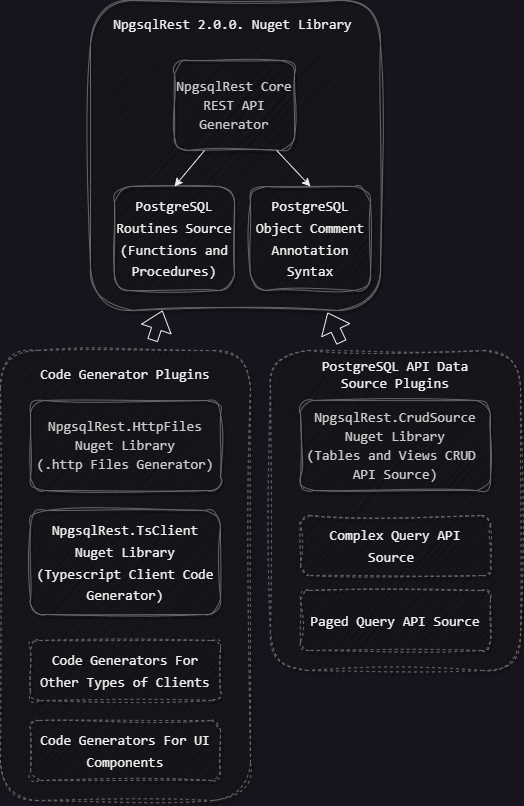

The diagram above was exported from draw.io. Its source (the exported page's mxGraphModel, read from the mxfile embedded in the PNG):
<mxGraphModel dx="2049" dy="1194" grid="1" gridSize="10" guides="1" tooltips="1" connect="1" arrows="1" fold="1" page="1" pageScale="1" pageWidth="827" pageHeight="1169" math="0" shadow="0">
  <root>
    <mxCell id="0" />
    <mxCell id="1" parent="0" />
    <mxCell id="mivU_dDRvEHdF3TyyADl-3" value="" style="whiteSpace=wrap;html=1;shadow=1;fontSize=18;fillColor=#171717;strokeColor=#666666;sketch=1;curveFitting=1;jiggle=2;rounded=1;" parent="1" vertex="1">
      <mxGeometry x="170" y="140" width="290" height="310" as="geometry" />
    </mxCell>
    <mxCell id="OtCaOb2FCdxnkuY_lq9R-1" value="&lt;div style=&quot;color: rgb(204, 204, 204); font-family: Consolas, &amp;quot;Courier New&amp;quot;, monospace; font-size: 14px; line-height: 19px;&quot;&gt;NpgsqlRest Core REST API Generator&lt;/div&gt;" style="whiteSpace=wrap;html=1;shadow=1;fontSize=18;fillColor=#171717;strokeColor=#666666;sketch=1;curveFitting=1;jiggle=2;rounded=1;" parent="1" vertex="1">
      <mxGeometry x="254" y="200" width="120" height="90" as="geometry" />
    </mxCell>
    <mxCell id="OtCaOb2FCdxnkuY_lq9R-2" value="&lt;font style=&quot;font-size: 14px;&quot; face=&quot;Consolas, Courier New, monospace&quot;&gt;PostgreSQL Routines Source (Functions and Procedures)&lt;/font&gt;" style="whiteSpace=wrap;html=1;shadow=1;fontSize=18;fillColor=#171717;strokeColor=#666666;sketch=1;curveFitting=1;jiggle=2;rounded=1;" parent="1" vertex="1">
      <mxGeometry x="194" y="326" width="120" height="104" as="geometry" />
    </mxCell>
    <mxCell id="OtCaOb2FCdxnkuY_lq9R-3" value="" style="endArrow=classic;html=1;rounded=0;entryX=0.5;entryY=0;entryDx=0;entryDy=0;exitX=0.25;exitY=1;exitDx=0;exitDy=0;" parent="1" source="OtCaOb2FCdxnkuY_lq9R-1" target="OtCaOb2FCdxnkuY_lq9R-2" edge="1">
      <mxGeometry width="50" height="50" relative="1" as="geometry">
        <mxPoint x="454" y="520" as="sourcePoint" />
        <mxPoint x="504" y="470" as="targetPoint" />
      </mxGeometry>
    </mxCell>
    <mxCell id="mivU_dDRvEHdF3TyyADl-4" value="&lt;font face=&quot;Consolas, Courier New, monospace&quot; style=&quot;font-size: 14px;&quot;&gt;NpgsqlRest 2.0.0. Nuget Library&lt;/font&gt;" style="text;html=1;align=center;verticalAlign=middle;whiteSpace=wrap;rounded=0;" parent="1" vertex="1">
      <mxGeometry x="182" y="150" width="261" height="30" as="geometry" />
    </mxCell>
    <mxCell id="mivU_dDRvEHdF3TyyADl-10" value="" style="whiteSpace=wrap;html=1;shadow=1;fontSize=18;fillColor=#171717;strokeColor=#666666;sketch=1;curveFitting=1;jiggle=2;rounded=1;dashed=1;" parent="1" vertex="1">
      <mxGeometry x="80" y="490" width="250" height="450" as="geometry" />
    </mxCell>
    <mxCell id="mivU_dDRvEHdF3TyyADl-11" value="&lt;div style=&quot;color: rgb(204, 204, 204); font-family: Consolas, &amp;quot;Courier New&amp;quot;, monospace; font-size: 14px; line-height: 19px;&quot;&gt;NpgsqlRest.HttpFiles Nuget Library&lt;/div&gt;&lt;div style=&quot;color: rgb(204, 204, 204); font-family: Consolas, &amp;quot;Courier New&amp;quot;, monospace; font-size: 14px; line-height: 19px;&quot;&gt;(.http Files Generator)&lt;/div&gt;" style="whiteSpace=wrap;html=1;shadow=1;fontSize=18;fillColor=#171717;strokeColor=#666666;sketch=1;curveFitting=1;jiggle=2;rounded=1;" parent="1" vertex="1">
      <mxGeometry x="110" y="540" width="190" height="90" as="geometry" />
    </mxCell>
    <mxCell id="mivU_dDRvEHdF3TyyADl-12" value="&lt;font style=&quot;font-size: 14px;&quot; face=&quot;Consolas, Courier New, monospace&quot;&gt;NpgsqlRest.TsClient Nuget Library (Typescript Client Code Generator)&lt;/font&gt;" style="whiteSpace=wrap;html=1;shadow=1;fontSize=18;fillColor=#171717;strokeColor=#666666;sketch=1;curveFitting=1;jiggle=2;rounded=1;" parent="1" vertex="1">
      <mxGeometry x="110" y="650" width="190" height="104" as="geometry" />
    </mxCell>
    <mxCell id="mivU_dDRvEHdF3TyyADl-14" value="&lt;font face=&quot;Consolas, Courier New, monospace&quot; style=&quot;font-size: 14px;&quot;&gt;Code Generator Plugins&lt;/font&gt;" style="text;html=1;align=center;verticalAlign=middle;whiteSpace=wrap;rounded=0;" parent="1" vertex="1">
      <mxGeometry x="110" y="500" width="190" height="30" as="geometry" />
    </mxCell>
    <mxCell id="mivU_dDRvEHdF3TyyADl-15" value="&lt;font style=&quot;font-size: 14px;&quot; face=&quot;Consolas, Courier New, monospace&quot;&gt;Code Generators For Other Types of Clients&lt;/font&gt;" style="whiteSpace=wrap;html=1;shadow=1;fontSize=18;fillColor=#171717;strokeColor=#666666;sketch=1;curveFitting=1;jiggle=2;rounded=1;dashed=1;" parent="1" vertex="1">
      <mxGeometry x="110" y="780" width="190" height="60" as="geometry" />
    </mxCell>
    <mxCell id="mivU_dDRvEHdF3TyyADl-16" value="&lt;font style=&quot;font-size: 14px;&quot; face=&quot;Consolas, Courier New, monospace&quot;&gt;Code Generators For UI Components&lt;/font&gt;" style="whiteSpace=wrap;html=1;shadow=1;fontSize=18;fillColor=#171717;strokeColor=#666666;sketch=1;curveFitting=1;jiggle=2;rounded=1;dashed=1;" parent="1" vertex="1">
      <mxGeometry x="110" y="860" width="190" height="60" as="geometry" />
    </mxCell>
    <mxCell id="mivU_dDRvEHdF3TyyADl-17" value="&lt;font style=&quot;font-size: 14px;&quot; face=&quot;Consolas, Courier New, monospace&quot;&gt;PostgreSQL Object Comment Annotation Syntax&lt;/font&gt;" style="whiteSpace=wrap;html=1;shadow=1;fontSize=18;fillColor=#171717;strokeColor=#666666;sketch=1;curveFitting=1;jiggle=2;rounded=1;" parent="1" vertex="1">
      <mxGeometry x="330" y="326" width="120" height="104" as="geometry" />
    </mxCell>
    <mxCell id="mivU_dDRvEHdF3TyyADl-18" value="" style="endArrow=classic;html=1;rounded=0;entryX=0.5;entryY=0;entryDx=0;entryDy=0;" parent="1" source="OtCaOb2FCdxnkuY_lq9R-1" target="mivU_dDRvEHdF3TyyADl-17" edge="1">
      <mxGeometry width="50" height="50" relative="1" as="geometry">
        <mxPoint x="310" y="300" as="sourcePoint" />
        <mxPoint x="264" y="336" as="targetPoint" />
      </mxGeometry>
    </mxCell>
    <mxCell id="mivU_dDRvEHdF3TyyADl-19" value="" style="whiteSpace=wrap;html=1;shadow=1;fontSize=18;fillColor=#171717;strokeColor=#666666;sketch=1;curveFitting=1;jiggle=2;rounded=1;dashed=1;" parent="1" vertex="1">
      <mxGeometry x="350" y="490" width="250" height="320" as="geometry" />
    </mxCell>
    <mxCell id="mivU_dDRvEHdF3TyyADl-20" value="&lt;div style=&quot;color: rgb(204, 204, 204); font-family: Consolas, &amp;quot;Courier New&amp;quot;, monospace; font-size: 14px; line-height: 19px;&quot;&gt;NpgsqlRest.CrudSource Nuget Library&lt;/div&gt;&lt;div style=&quot;color: rgb(204, 204, 204); font-family: Consolas, &amp;quot;Courier New&amp;quot;, monospace; font-size: 14px; line-height: 19px;&quot;&gt;(Tables and Views CRUD&amp;nbsp; API Source)&lt;/div&gt;" style="whiteSpace=wrap;html=1;shadow=1;fontSize=18;fillColor=#171717;strokeColor=#666666;sketch=1;curveFitting=1;jiggle=2;rounded=1;" parent="1" vertex="1">
      <mxGeometry x="380" y="540" width="190" height="90" as="geometry" />
    </mxCell>
    <mxCell id="mivU_dDRvEHdF3TyyADl-22" value="&lt;font face=&quot;Consolas, Courier New, monospace&quot; style=&quot;font-size: 14px;&quot;&gt;PostgreSQL API Data Source Plugins&lt;/font&gt;" style="text;html=1;align=center;verticalAlign=middle;whiteSpace=wrap;rounded=0;" parent="1" vertex="1">
      <mxGeometry x="380" y="500" width="190" height="30" as="geometry" />
    </mxCell>
    <mxCell id="mivU_dDRvEHdF3TyyADl-23" value="&lt;font style=&quot;font-size: 14px;&quot; face=&quot;Consolas, Courier New, monospace&quot;&gt;Complex Query API Source&amp;nbsp;&lt;/font&gt;" style="whiteSpace=wrap;html=1;shadow=1;fontSize=18;fillColor=#171717;strokeColor=#666666;sketch=1;curveFitting=1;jiggle=2;rounded=1;dashed=1;" parent="1" vertex="1">
      <mxGeometry x="380" y="655" width="190" height="60" as="geometry" />
    </mxCell>
    <mxCell id="mivU_dDRvEHdF3TyyADl-24" value="&lt;font style=&quot;font-size: 14px;&quot; face=&quot;Consolas, Courier New, monospace&quot;&gt;Paged Query API Source&lt;/font&gt;" style="whiteSpace=wrap;html=1;shadow=1;fontSize=18;fillColor=#171717;strokeColor=#666666;sketch=1;curveFitting=1;jiggle=2;rounded=1;dashed=1;" parent="1" vertex="1">
      <mxGeometry x="380" y="730" width="190" height="60" as="geometry" />
    </mxCell>
    <mxCell id="mivU_dDRvEHdF3TyyADl-28" value="" style="shape=flexArrow;endArrow=classic;html=1;rounded=0;" parent="1" edge="1">
      <mxGeometry width="50" height="50" relative="1" as="geometry">
        <mxPoint x="232" y="480" as="sourcePoint" />
        <mxPoint x="242" y="450" as="targetPoint" />
      </mxGeometry>
    </mxCell>
    <mxCell id="mivU_dDRvEHdF3TyyADl-29" value="" style="shape=flexArrow;endArrow=classic;html=1;rounded=0;exitX=0.284;exitY=-0.025;exitDx=0;exitDy=0;exitPerimeter=0;" parent="1" source="mivU_dDRvEHdF3TyyADl-19" edge="1">
      <mxGeometry width="50" height="50" relative="1" as="geometry">
        <mxPoint x="397" y="482" as="sourcePoint" />
        <mxPoint x="407" y="452" as="targetPoint" />
      </mxGeometry>
    </mxCell>
  </root>
</mxGraphModel>